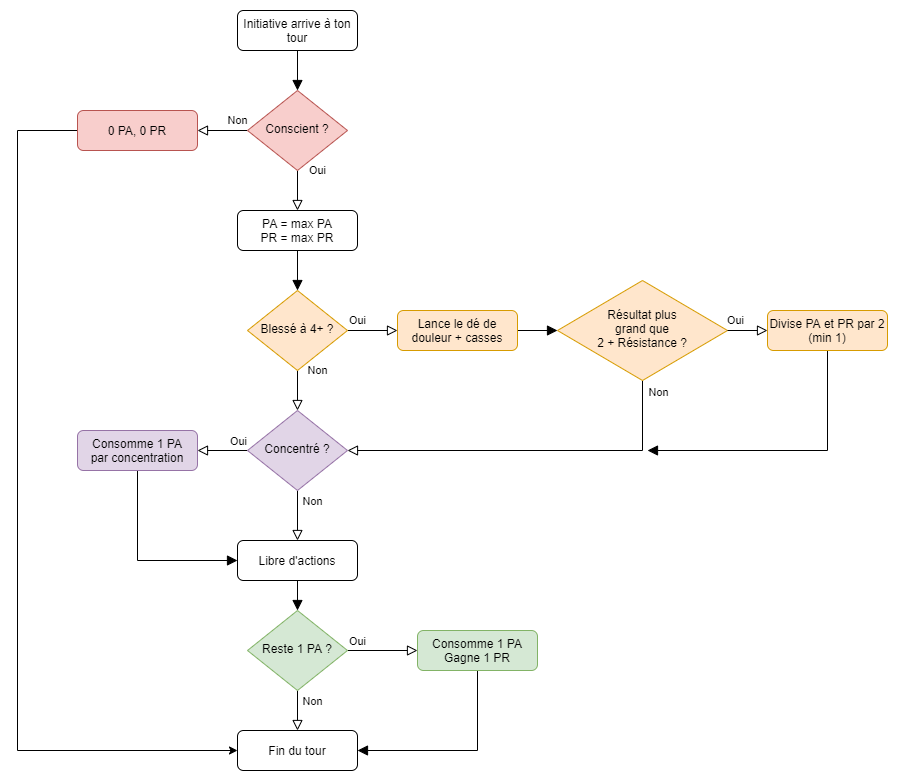

The diagram above was exported from draw.io. Its source (the exported page's mxGraphModel, read from the mxfile embedded in the PNG):
<mxGraphModel dx="1422" dy="762" grid="1" gridSize="10" guides="1" tooltips="1" connect="1" arrows="1" fold="1" page="1" pageScale="1" pageWidth="827" pageHeight="1169" math="0" shadow="0">
  <root>
    <mxCell id="WIyWlLk6GJQsqaUBKTNV-0" />
    <mxCell id="WIyWlLk6GJQsqaUBKTNV-1" parent="WIyWlLk6GJQsqaUBKTNV-0" />
    <mxCell id="WIyWlLk6GJQsqaUBKTNV-2" value="" style="rounded=0;html=1;jettySize=auto;orthogonalLoop=1;fontSize=11;endArrow=block;endFill=1;endSize=8;strokeWidth=1;shadow=0;labelBackgroundColor=none;edgeStyle=orthogonalEdgeStyle;" parent="WIyWlLk6GJQsqaUBKTNV-1" source="WIyWlLk6GJQsqaUBKTNV-3" target="WIyWlLk6GJQsqaUBKTNV-6" edge="1">
      <mxGeometry relative="1" as="geometry" />
    </mxCell>
    <mxCell id="WIyWlLk6GJQsqaUBKTNV-3" value="Initiative arrive à ton tour" style="rounded=1;whiteSpace=wrap;html=1;fontSize=12;glass=0;strokeWidth=1;shadow=0;" parent="WIyWlLk6GJQsqaUBKTNV-1" vertex="1">
      <mxGeometry x="340" y="80" width="120" height="40" as="geometry" />
    </mxCell>
    <mxCell id="WIyWlLk6GJQsqaUBKTNV-4" value="Oui" style="rounded=0;html=1;jettySize=auto;orthogonalLoop=1;fontSize=11;endArrow=block;endFill=0;endSize=8;strokeWidth=1;shadow=0;labelBackgroundColor=none;edgeStyle=orthogonalEdgeStyle;" parent="WIyWlLk6GJQsqaUBKTNV-1" source="WIyWlLk6GJQsqaUBKTNV-6" target="Rl39c58UoO3rsKFOvPbV-3" edge="1">
      <mxGeometry x="-1" y="20" relative="1" as="geometry">
        <mxPoint as="offset" />
      </mxGeometry>
    </mxCell>
    <mxCell id="WIyWlLk6GJQsqaUBKTNV-5" value="Non" style="edgeStyle=orthogonalEdgeStyle;rounded=0;html=1;jettySize=auto;orthogonalLoop=1;fontSize=11;endArrow=block;endFill=0;endSize=8;strokeWidth=1;shadow=0;labelBackgroundColor=none;" parent="WIyWlLk6GJQsqaUBKTNV-1" source="WIyWlLk6GJQsqaUBKTNV-6" target="WIyWlLk6GJQsqaUBKTNV-7" edge="1">
      <mxGeometry x="-0.6" y="-10" relative="1" as="geometry">
        <mxPoint as="offset" />
      </mxGeometry>
    </mxCell>
    <mxCell id="WIyWlLk6GJQsqaUBKTNV-6" value="Conscient ?" style="rhombus;whiteSpace=wrap;html=1;shadow=0;fontFamily=Helvetica;fontSize=12;align=center;strokeWidth=1;spacing=6;spacingTop=-4;fillColor=#f8cecc;strokeColor=#b85450;" parent="WIyWlLk6GJQsqaUBKTNV-1" vertex="1">
      <mxGeometry x="350" y="160" width="100" height="80" as="geometry" />
    </mxCell>
    <mxCell id="Rl39c58UoO3rsKFOvPbV-0" style="edgeStyle=orthogonalEdgeStyle;rounded=0;orthogonalLoop=1;jettySize=auto;html=1;" parent="WIyWlLk6GJQsqaUBKTNV-1" source="WIyWlLk6GJQsqaUBKTNV-7" target="Rl39c58UoO3rsKFOvPbV-1" edge="1">
      <mxGeometry relative="1" as="geometry">
        <mxPoint x="640" y="210" as="targetPoint" />
        <Array as="points">
          <mxPoint x="120" y="200" />
          <mxPoint x="120" y="820" />
        </Array>
      </mxGeometry>
    </mxCell>
    <mxCell id="WIyWlLk6GJQsqaUBKTNV-7" value="0 PA, 0 PR" style="rounded=1;whiteSpace=wrap;html=1;fontSize=12;glass=0;strokeWidth=1;shadow=0;fillColor=#f8cecc;strokeColor=#b85450;" parent="WIyWlLk6GJQsqaUBKTNV-1" vertex="1">
      <mxGeometry x="180" y="180" width="120" height="40" as="geometry" />
    </mxCell>
    <mxCell id="WIyWlLk6GJQsqaUBKTNV-8" value="Non" style="rounded=0;html=1;jettySize=auto;orthogonalLoop=1;fontSize=11;endArrow=block;endFill=0;endSize=8;strokeWidth=1;shadow=0;labelBackgroundColor=none;edgeStyle=orthogonalEdgeStyle;" parent="WIyWlLk6GJQsqaUBKTNV-1" source="WIyWlLk6GJQsqaUBKTNV-10" target="Rl39c58UoO3rsKFOvPbV-12" edge="1">
      <mxGeometry x="-1" y="20" relative="1" as="geometry">
        <mxPoint as="offset" />
      </mxGeometry>
    </mxCell>
    <mxCell id="WIyWlLk6GJQsqaUBKTNV-9" value="Oui" style="edgeStyle=orthogonalEdgeStyle;rounded=0;html=1;jettySize=auto;orthogonalLoop=1;fontSize=11;endArrow=block;endFill=0;endSize=8;strokeWidth=1;shadow=0;labelBackgroundColor=none;" parent="WIyWlLk6GJQsqaUBKTNV-1" source="WIyWlLk6GJQsqaUBKTNV-10" target="WIyWlLk6GJQsqaUBKTNV-12" edge="1">
      <mxGeometry x="-0.6" y="10" relative="1" as="geometry">
        <mxPoint as="offset" />
      </mxGeometry>
    </mxCell>
    <mxCell id="WIyWlLk6GJQsqaUBKTNV-10" value="Blessé à 4+ ?" style="rhombus;whiteSpace=wrap;html=1;shadow=0;fontFamily=Helvetica;fontSize=12;align=center;strokeWidth=1;spacing=6;spacingTop=-4;fillColor=#ffe6cc;strokeColor=#d79b00;" parent="WIyWlLk6GJQsqaUBKTNV-1" vertex="1">
      <mxGeometry x="350" y="360" width="100" height="80" as="geometry" />
    </mxCell>
    <mxCell id="Rl39c58UoO3rsKFOvPbV-21" style="edgeStyle=orthogonalEdgeStyle;rounded=0;orthogonalLoop=1;jettySize=auto;html=1;endArrow=block;endFill=1;endSize=8;" parent="WIyWlLk6GJQsqaUBKTNV-1" source="WIyWlLk6GJQsqaUBKTNV-11" target="Rl39c58UoO3rsKFOvPbV-20" edge="1">
      <mxGeometry relative="1" as="geometry">
        <Array as="points">
          <mxPoint x="240" y="630" />
        </Array>
      </mxGeometry>
    </mxCell>
    <mxCell id="WIyWlLk6GJQsqaUBKTNV-11" value="Consomme 1 PA&lt;br&gt;par concentration" style="rounded=1;whiteSpace=wrap;html=1;fontSize=12;glass=0;strokeWidth=1;shadow=0;fillColor=#e1d5e7;strokeColor=#9673a6;" parent="WIyWlLk6GJQsqaUBKTNV-1" vertex="1">
      <mxGeometry x="180" y="500" width="120" height="40" as="geometry" />
    </mxCell>
    <mxCell id="Rl39c58UoO3rsKFOvPbV-6" style="edgeStyle=orthogonalEdgeStyle;rounded=0;orthogonalLoop=1;jettySize=auto;html=1;endArrow=block;endFill=1;endSize=8;" parent="WIyWlLk6GJQsqaUBKTNV-1" source="WIyWlLk6GJQsqaUBKTNV-12" target="Rl39c58UoO3rsKFOvPbV-5" edge="1">
      <mxGeometry relative="1" as="geometry" />
    </mxCell>
    <mxCell id="WIyWlLk6GJQsqaUBKTNV-12" value="Lance le dé de douleur + casses" style="rounded=1;whiteSpace=wrap;html=1;fontSize=12;glass=0;strokeWidth=1;shadow=0;fillColor=#ffe6cc;strokeColor=#d79b00;" parent="WIyWlLk6GJQsqaUBKTNV-1" vertex="1">
      <mxGeometry x="500" y="380" width="120" height="40" as="geometry" />
    </mxCell>
    <mxCell id="Rl39c58UoO3rsKFOvPbV-1" value="Fin du tour" style="rounded=1;whiteSpace=wrap;html=1;fontSize=12;glass=0;strokeWidth=1;shadow=0;" parent="WIyWlLk6GJQsqaUBKTNV-1" vertex="1">
      <mxGeometry x="340" y="800" width="120" height="40" as="geometry" />
    </mxCell>
    <mxCell id="Rl39c58UoO3rsKFOvPbV-4" style="edgeStyle=orthogonalEdgeStyle;rounded=0;orthogonalLoop=1;jettySize=auto;html=1;endArrow=block;endFill=1;endSize=8;" parent="WIyWlLk6GJQsqaUBKTNV-1" source="Rl39c58UoO3rsKFOvPbV-3" target="WIyWlLk6GJQsqaUBKTNV-10" edge="1">
      <mxGeometry relative="1" as="geometry" />
    </mxCell>
    <mxCell id="Rl39c58UoO3rsKFOvPbV-3" value="PA = max PA&lt;br&gt;PR = max PR" style="rounded=1;whiteSpace=wrap;html=1;fontSize=12;glass=0;strokeWidth=1;shadow=0;" parent="WIyWlLk6GJQsqaUBKTNV-1" vertex="1">
      <mxGeometry x="340" y="280" width="120" height="40" as="geometry" />
    </mxCell>
    <mxCell id="Rl39c58UoO3rsKFOvPbV-13" style="edgeStyle=orthogonalEdgeStyle;rounded=0;orthogonalLoop=1;jettySize=auto;html=1;endArrow=block;endFill=0;endSize=8;" parent="WIyWlLk6GJQsqaUBKTNV-1" source="Rl39c58UoO3rsKFOvPbV-5" target="Rl39c58UoO3rsKFOvPbV-12" edge="1">
      <mxGeometry relative="1" as="geometry">
        <Array as="points">
          <mxPoint x="745" y="520" />
        </Array>
      </mxGeometry>
    </mxCell>
    <mxCell id="Rl39c58UoO3rsKFOvPbV-14" value="Non" style="edgeLabel;html=1;align=center;verticalAlign=middle;resizable=0;points=[];" parent="Rl39c58UoO3rsKFOvPbV-13" vertex="1" connectable="0">
      <mxGeometry x="-0.9188" relative="1" as="geometry">
        <mxPoint x="15" y="-4" as="offset" />
      </mxGeometry>
    </mxCell>
    <mxCell id="Rl39c58UoO3rsKFOvPbV-5" value="Résultat plus&lt;br&gt;grand que&lt;br&gt;2 + Résistance ?" style="rhombus;whiteSpace=wrap;html=1;shadow=0;fontFamily=Helvetica;fontSize=12;align=center;strokeWidth=1;spacing=6;spacingTop=-4;fillColor=#ffe6cc;strokeColor=#d79b00;" parent="WIyWlLk6GJQsqaUBKTNV-1" vertex="1">
      <mxGeometry x="660" y="350" width="170" height="100" as="geometry" />
    </mxCell>
    <mxCell id="Rl39c58UoO3rsKFOvPbV-15" style="edgeStyle=orthogonalEdgeStyle;rounded=0;orthogonalLoop=1;jettySize=auto;html=1;endArrow=block;endFill=1;endSize=8;" parent="WIyWlLk6GJQsqaUBKTNV-1" source="Rl39c58UoO3rsKFOvPbV-9" edge="1">
      <mxGeometry relative="1" as="geometry">
        <mxPoint x="750" y="520" as="targetPoint" />
        <Array as="points">
          <mxPoint x="930" y="520" />
        </Array>
      </mxGeometry>
    </mxCell>
    <mxCell id="Rl39c58UoO3rsKFOvPbV-9" value="Divise PA et PR par 2&lt;br&gt;(min 1)" style="rounded=1;whiteSpace=wrap;html=1;fontSize=12;glass=0;strokeWidth=1;shadow=0;fillColor=#ffe6cc;strokeColor=#d79b00;" parent="WIyWlLk6GJQsqaUBKTNV-1" vertex="1">
      <mxGeometry x="870" y="380" width="120" height="40" as="geometry" />
    </mxCell>
    <mxCell id="Rl39c58UoO3rsKFOvPbV-11" value="Oui" style="edgeStyle=orthogonalEdgeStyle;rounded=0;html=1;jettySize=auto;orthogonalLoop=1;fontSize=11;endArrow=block;endFill=0;endSize=8;strokeWidth=1;shadow=0;labelBackgroundColor=none;" parent="WIyWlLk6GJQsqaUBKTNV-1" source="Rl39c58UoO3rsKFOvPbV-5" target="Rl39c58UoO3rsKFOvPbV-9" edge="1">
      <mxGeometry x="-0.6" y="10" relative="1" as="geometry">
        <mxPoint as="offset" />
        <mxPoint x="570" y="520" as="sourcePoint" />
        <mxPoint x="510" y="410" as="targetPoint" />
      </mxGeometry>
    </mxCell>
    <mxCell id="Rl39c58UoO3rsKFOvPbV-16" style="edgeStyle=orthogonalEdgeStyle;rounded=0;orthogonalLoop=1;jettySize=auto;html=1;endArrow=block;endFill=0;endSize=8;" parent="WIyWlLk6GJQsqaUBKTNV-1" source="Rl39c58UoO3rsKFOvPbV-12" target="WIyWlLk6GJQsqaUBKTNV-11" edge="1">
      <mxGeometry relative="1" as="geometry" />
    </mxCell>
    <mxCell id="Rl39c58UoO3rsKFOvPbV-17" value="Oui" style="edgeLabel;html=1;align=center;verticalAlign=middle;resizable=0;points=[];" parent="Rl39c58UoO3rsKFOvPbV-16" vertex="1" connectable="0">
      <mxGeometry x="-0.2381" y="-2" relative="1" as="geometry">
        <mxPoint x="9.330000000000002" y="-8" as="offset" />
      </mxGeometry>
    </mxCell>
    <mxCell id="Rl39c58UoO3rsKFOvPbV-18" style="edgeStyle=orthogonalEdgeStyle;rounded=0;orthogonalLoop=1;jettySize=auto;html=1;endArrow=block;endFill=0;endSize=8;" parent="WIyWlLk6GJQsqaUBKTNV-1" source="Rl39c58UoO3rsKFOvPbV-12" target="Rl39c58UoO3rsKFOvPbV-20" edge="1">
      <mxGeometry relative="1" as="geometry">
        <mxPoint x="400" y="640" as="targetPoint" />
      </mxGeometry>
    </mxCell>
    <mxCell id="Rl39c58UoO3rsKFOvPbV-19" value="Non" style="edgeLabel;html=1;align=center;verticalAlign=middle;resizable=0;points=[];" parent="Rl39c58UoO3rsKFOvPbV-18" vertex="1" connectable="0">
      <mxGeometry x="-0.3" y="1" relative="1" as="geometry">
        <mxPoint x="13" y="-7.329999999999998" as="offset" />
      </mxGeometry>
    </mxCell>
    <mxCell id="Rl39c58UoO3rsKFOvPbV-12" value="Concentré ?" style="rhombus;whiteSpace=wrap;html=1;shadow=0;fontFamily=Helvetica;fontSize=12;align=center;strokeWidth=1;spacing=6;spacingTop=-4;fillColor=#e1d5e7;strokeColor=#9673a6;" parent="WIyWlLk6GJQsqaUBKTNV-1" vertex="1">
      <mxGeometry x="350" y="480" width="100" height="80" as="geometry" />
    </mxCell>
    <mxCell id="Rl39c58UoO3rsKFOvPbV-22" style="edgeStyle=orthogonalEdgeStyle;rounded=0;orthogonalLoop=1;jettySize=auto;html=1;endArrow=block;endFill=1;endSize=8;" parent="WIyWlLk6GJQsqaUBKTNV-1" source="Rl39c58UoO3rsKFOvPbV-20" target="Rl39c58UoO3rsKFOvPbV-24" edge="1">
      <mxGeometry relative="1" as="geometry">
        <mxPoint x="400" y="760" as="targetPoint" />
      </mxGeometry>
    </mxCell>
    <mxCell id="Rl39c58UoO3rsKFOvPbV-20" value="Libre d'actions" style="rounded=1;whiteSpace=wrap;html=1;fontSize=12;glass=0;strokeWidth=1;shadow=0;" parent="WIyWlLk6GJQsqaUBKTNV-1" vertex="1">
      <mxGeometry x="340" y="610" width="120" height="40" as="geometry" />
    </mxCell>
    <mxCell id="Rl39c58UoO3rsKFOvPbV-25" style="edgeStyle=orthogonalEdgeStyle;rounded=0;orthogonalLoop=1;jettySize=auto;html=1;endArrow=block;endFill=0;endSize=8;" parent="WIyWlLk6GJQsqaUBKTNV-1" source="Rl39c58UoO3rsKFOvPbV-24" target="Rl39c58UoO3rsKFOvPbV-1" edge="1">
      <mxGeometry relative="1" as="geometry" />
    </mxCell>
    <mxCell id="Rl39c58UoO3rsKFOvPbV-28" value="Non" style="edgeLabel;html=1;align=center;verticalAlign=middle;resizable=0;points=[];" parent="Rl39c58UoO3rsKFOvPbV-25" vertex="1" connectable="0">
      <mxGeometry x="-0.2148" relative="1" as="geometry">
        <mxPoint x="14" y="-6" as="offset" />
      </mxGeometry>
    </mxCell>
    <mxCell id="Rl39c58UoO3rsKFOvPbV-26" style="edgeStyle=orthogonalEdgeStyle;rounded=0;orthogonalLoop=1;jettySize=auto;html=1;endArrow=block;endFill=0;endSize=8;" parent="WIyWlLk6GJQsqaUBKTNV-1" source="Rl39c58UoO3rsKFOvPbV-24" target="Rl39c58UoO3rsKFOvPbV-29" edge="1">
      <mxGeometry relative="1" as="geometry">
        <mxPoint x="520" y="760" as="targetPoint" />
      </mxGeometry>
    </mxCell>
    <mxCell id="Rl39c58UoO3rsKFOvPbV-27" value="Oui" style="edgeLabel;html=1;align=center;verticalAlign=middle;resizable=0;points=[];" parent="Rl39c58UoO3rsKFOvPbV-26" vertex="1" connectable="0">
      <mxGeometry x="-0.219" relative="1" as="geometry">
        <mxPoint x="-17.33" y="-10" as="offset" />
      </mxGeometry>
    </mxCell>
    <mxCell id="Rl39c58UoO3rsKFOvPbV-24" value="Reste 1 PA ?" style="rhombus;whiteSpace=wrap;html=1;shadow=0;fontFamily=Helvetica;fontSize=12;align=center;strokeWidth=1;spacing=6;spacingTop=-4;fillColor=#d5e8d4;strokeColor=#82b366;" parent="WIyWlLk6GJQsqaUBKTNV-1" vertex="1">
      <mxGeometry x="350" y="680" width="100" height="80" as="geometry" />
    </mxCell>
    <mxCell id="Rl39c58UoO3rsKFOvPbV-30" style="edgeStyle=orthogonalEdgeStyle;rounded=0;orthogonalLoop=1;jettySize=auto;html=1;endArrow=block;endFill=1;endSize=8;" parent="WIyWlLk6GJQsqaUBKTNV-1" source="Rl39c58UoO3rsKFOvPbV-29" target="Rl39c58UoO3rsKFOvPbV-1" edge="1">
      <mxGeometry relative="1" as="geometry">
        <Array as="points">
          <mxPoint x="580" y="820" />
        </Array>
      </mxGeometry>
    </mxCell>
    <mxCell id="Rl39c58UoO3rsKFOvPbV-29" value="Consomme 1 PA&lt;br&gt;Gagne 1 PR" style="rounded=1;whiteSpace=wrap;html=1;fontSize=12;glass=0;strokeWidth=1;shadow=0;fillColor=#d5e8d4;strokeColor=#82b366;" parent="WIyWlLk6GJQsqaUBKTNV-1" vertex="1">
      <mxGeometry x="520" y="700" width="120" height="40" as="geometry" />
    </mxCell>
  </root>
</mxGraphModel>